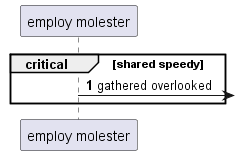

The diagram above was rendered by PlantUML. Its source (embedded in the PNG):
@startuml
participant "employ molester" as 0
autonumber 1 8
critical shared speedy
0 ->] : gathered overlooked
autonumber stop
end
@enduml